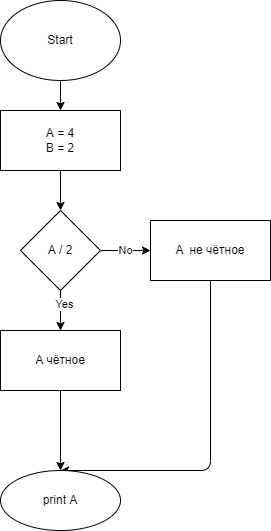

The diagram above was exported from draw.io. Its source (the exported page's mxGraphModel, read from the mxfile embedded in the PNG):
<mxGraphModel dx="1055" dy="550" grid="1" gridSize="10" guides="1" tooltips="1" connect="1" arrows="1" fold="1" page="1" pageScale="1" pageWidth="827" pageHeight="1169" math="0" shadow="0">
  <root>
    <mxCell id="0" />
    <mxCell id="1" parent="0" />
    <mxCell id="4" value="" style="edgeStyle=none;html=1;" edge="1" parent="1" source="2" target="3">
      <mxGeometry relative="1" as="geometry" />
    </mxCell>
    <mxCell id="2" value="Start" style="ellipse;whiteSpace=wrap;html=1;" vertex="1" parent="1">
      <mxGeometry x="320" y="10" width="120" height="80" as="geometry" />
    </mxCell>
    <mxCell id="6" value="" style="edgeStyle=none;html=1;" edge="1" parent="1" source="3" target="5">
      <mxGeometry relative="1" as="geometry" />
    </mxCell>
    <mxCell id="3" value="A = 4&lt;br&gt;B = 2" style="whiteSpace=wrap;html=1;" vertex="1" parent="1">
      <mxGeometry x="320" y="120" width="120" height="60" as="geometry" />
    </mxCell>
    <mxCell id="8" value="No" style="edgeStyle=none;html=1;" edge="1" parent="1" source="5" target="7">
      <mxGeometry relative="1" as="geometry" />
    </mxCell>
    <mxCell id="10" value="" style="edgeStyle=none;html=1;" edge="1" parent="1" source="5" target="9">
      <mxGeometry relative="1" as="geometry" />
    </mxCell>
    <mxCell id="11" value="Yes" style="edgeLabel;html=1;align=center;verticalAlign=middle;resizable=0;points=[];" vertex="1" connectable="0" parent="10">
      <mxGeometry x="-0.36" y="3" relative="1" as="geometry">
        <mxPoint as="offset" />
      </mxGeometry>
    </mxCell>
    <mxCell id="5" value="A / 2" style="rhombus;whiteSpace=wrap;html=1;" vertex="1" parent="1">
      <mxGeometry x="340" y="220" width="80" height="80" as="geometry" />
    </mxCell>
    <mxCell id="14" style="edgeStyle=elbowEdgeStyle;html=1;entryX=0.5;entryY=0;entryDx=0;entryDy=0;" edge="1" parent="1" source="7" target="12">
      <mxGeometry relative="1" as="geometry">
        <Array as="points">
          <mxPoint x="530" y="370" />
        </Array>
      </mxGeometry>
    </mxCell>
    <mxCell id="7" value="A&amp;nbsp; не чётное" style="whiteSpace=wrap;html=1;" vertex="1" parent="1">
      <mxGeometry x="470" y="230" width="120" height="60" as="geometry" />
    </mxCell>
    <mxCell id="13" value="" style="edgeStyle=none;html=1;" edge="1" parent="1" source="9" target="12">
      <mxGeometry relative="1" as="geometry" />
    </mxCell>
    <mxCell id="9" value="А чётное" style="whiteSpace=wrap;html=1;" vertex="1" parent="1">
      <mxGeometry x="320" y="340" width="120" height="60" as="geometry" />
    </mxCell>
    <mxCell id="12" value="print A" style="ellipse;whiteSpace=wrap;html=1;" vertex="1" parent="1">
      <mxGeometry x="320" y="480" width="120" height="60" as="geometry" />
    </mxCell>
  </root>
</mxGraphModel>